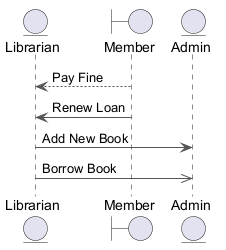

The diagram above was rendered by PlantUML. Its source (embedded in the PNG):
@startuml
skinparam backgroundColor #FFFFFF
skinparam roundCorner 15
skinparam ArrowColor #555555
entity "Librarian" as L
boundary "Member" as M
entity "Admin" as A
M --> L : Pay Fine
M -> L : Renew Loan
L -> A : Add New Book
L ->> A : Borrow Book
@enduml